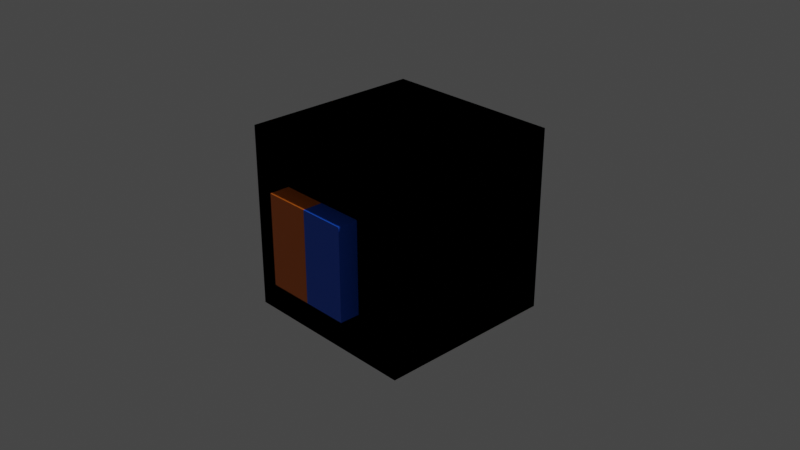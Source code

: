 # Source: TestsBaking.blend  (saved by Blender 2.83.19; exported with 4.5.12 LTS)
import bpy
from mathutils import Matrix  # noqa: F401  (used for matrix-valued properties, if any)

bpy.ops.wm.read_factory_settings(use_empty=True)
scene = bpy.context.scene
scene.name = 'Scene'

# ---- collections
col_collection = bpy.data.collections.new('Collection'); scene.collection.children.link(col_collection)

# ---- images (referenced by path relative to the original .blend; pixels are not part of the script)
import os
ASSET_DIR = os.environ.get("B2B_ASSET_DIR", "")  # directory of the original .blend (textures are referenced by path, not embedded)
HERE = os.path.dirname(os.path.abspath(__file__))  # packed textures are extracted next to this script under _unpacked/

def load_image(name, relpath, width, height, colorspace="sRGB"):
    """Load a texture the original file referenced (path relative to the .blend, or extracted next to this script)."""
    p = next((c for c in (os.path.join(HERE, relpath), os.path.join(ASSET_DIR, relpath)) if relpath and os.path.exists(c)), "")
    if p:
        img = bpy.data.images.load(p, check_existing=True)
        img.name = name
    else:  # same state as the original file: an image datablock whose file is absent (Cycles renders it pink)
        img = bpy.data.images.new(name, width, height)
        img.source = "FILE"
        img.filepath = "//" + (relpath or name)
    img.colorspace_settings.name = colorspace
    return img
img_testcube_normals = load_image('TestCube_Normals', '', 1024, 1024, 'sRGB')
img_testcube = load_image('TestCube', 'TestCube.png', 1024, 1024, 'sRGB')

# ---- materials (node trees are filled in below, after node groups)
mat_rouge = bpy.data.materials.new('Rouge')
mat_bleu = bpy.data.materials.new('Bleu')
mat_vert = bpy.data.materials.new('Vert')
mat_orange = bpy.data.materials.new('Orange')
mat_mat_cube = bpy.data.materials.new('Mat_cube')
mat_mat_cube.alpha_threshold = 0.0
mat_mat_cube.line_color = (0.0, 0.0, 0.0, 1.0)

# ---- material node trees
mat_rouge.use_nodes = True; mat_rouge.node_tree.nodes.clear()
_N = mat_rouge.node_tree.nodes; _L = mat_rouge.node_tree.links
n0 = _N.new('ShaderNodeBsdfPrincipled'); n0.name = 'Principled BSDF'; n0.location = (10, 300)
n0.distribution = 'GGX'
n0.subsurface_method = 'BURLEY'
n0.inputs[0].default_value = (0.8, 0.0, 0.001165, 1.0)
n0.inputs[3].default_value = 1.45
n0.inputs[27].default_value = (0.0, 0.0, 0.0, 1.0)
n0.inputs[28].default_value = 1.0
n1 = _N.new('ShaderNodeOutputMaterial'); n1.name = 'Material Output'; n1.location = (300, 300)
n2 = _N.new('ShaderNodeTexImage'); n2.name = 'Image Texture'; n2.location = (291, 137)
n2.image = img_testcube_normals
_L.new(n0.outputs[0], n1.inputs[0])
n1.is_active_output = True
mat_bleu.use_nodes = True; mat_bleu.node_tree.nodes.clear()
_N = mat_bleu.node_tree.nodes; _L = mat_bleu.node_tree.links
n0 = _N.new('ShaderNodeBsdfPrincipled'); n0.name = 'Principled BSDF'; n0.location = (10, 300)
n0.distribution = 'GGX'
n0.subsurface_method = 'BURLEY'
n0.inputs[0].default_value = (0.01291, 0.1192, 0.8, 1.0)
n0.inputs[3].default_value = 1.45
n0.inputs[27].default_value = (0.0, 0.0, 0.0, 1.0)
n0.inputs[28].default_value = 1.0
n1 = _N.new('ShaderNodeOutputMaterial'); n1.name = 'Material Output'; n1.location = (300, 300)
n2 = _N.new('ShaderNodeTexImage'); n2.name = 'Image Texture'; n2.location = (291, 137)
n2.image = img_testcube_normals
_L.new(n0.outputs[0], n1.inputs[0])
n1.is_active_output = True
mat_vert.use_nodes = True; mat_vert.node_tree.nodes.clear()
_N = mat_vert.node_tree.nodes; _L = mat_vert.node_tree.links
n0 = _N.new('ShaderNodeBsdfPrincipled'); n0.name = 'Principled BSDF'; n0.location = (10, 300)
n0.distribution = 'GGX'
n0.subsurface_method = 'BURLEY'
n0.inputs[0].default_value = (0.02006, 0.8, 0.03884, 1.0)
n0.inputs[3].default_value = 1.45
n0.inputs[27].default_value = (0.0, 0.0, 0.0, 1.0)
n0.inputs[28].default_value = 1.0
n1 = _N.new('ShaderNodeOutputMaterial'); n1.name = 'Material Output'; n1.location = (300, 300)
n2 = _N.new('ShaderNodeTexImage'); n2.name = 'Image Texture'; n2.location = (291, 137)
n2.image = img_testcube_normals
_L.new(n0.outputs[0], n1.inputs[0])
n1.is_active_output = True
mat_orange.use_nodes = True; mat_orange.node_tree.nodes.clear()
_N = mat_orange.node_tree.nodes; _L = mat_orange.node_tree.links
n0 = _N.new('ShaderNodeBsdfPrincipled'); n0.name = 'Principled BSDF'; n0.location = (10, 300)
n0.distribution = 'GGX'
n0.subsurface_method = 'BURLEY'
n0.inputs[0].default_value = (0.8, 0.1776, 0.01197, 1.0)
n0.inputs[3].default_value = 1.45
n0.inputs[27].default_value = (0.0, 0.0, 0.0, 1.0)
n0.inputs[28].default_value = 1.0
n1 = _N.new('ShaderNodeOutputMaterial'); n1.name = 'Material Output'; n1.location = (300, 300)
n2 = _N.new('ShaderNodeTexImage'); n2.name = 'Image Texture'; n2.location = (291, 137)
n2.image = img_testcube_normals
_L.new(n0.outputs[0], n1.inputs[0])
n1.is_active_output = True
mat_mat_cube.use_nodes = True; mat_mat_cube.node_tree.nodes.clear()
_N = mat_mat_cube.node_tree.nodes; _L = mat_mat_cube.node_tree.links
n0 = _N.new('ShaderNodeOutputMaterial'); n0.name = 'Material Output'; n0.location = (300, 300)
n1 = _N.new('ShaderNodeNormalMap'); n1.name = 'Normal Map'; n1.location = (-214, -25)
n2 = _N.new('ShaderNodeTexImage'); n2.name = 'Image Texture.001'; n2.location = (-615, 26)
n2.image = img_testcube
n3 = _N.new('ShaderNodeBsdfPrincipled'); n3.name = 'Principled BSDF'; n3.location = (10, 300)
n3.distribution = 'GGX'
n3.subsurface_method = 'BURLEY'
n3.inputs[2].default_value = 0.0
n3.inputs[3].default_value = 1.45
n3.inputs[13].default_value = 0.0
n3.inputs[27].default_value = (0.0, 0.0, 0.0, 1.0)
n3.inputs[28].default_value = 1.0
_L.new(n3.outputs[0], n0.inputs[0])
_L.new(n2.outputs[0], n3.inputs[0])
_L.new(n2.outputs[0], n1.inputs[1])
n0.is_active_output = True

# ---- world
world_world = bpy.data.worlds.new('World'); scene.world = world_world
world_world.use_nodes = True; world_world.node_tree.nodes.clear()
_N = world_world.node_tree.nodes; _L = world_world.node_tree.links
n0 = _N.new('ShaderNodeOutputWorld'); n0.name = 'World Output'; n0.location = (300, 300)
n1 = _N.new('ShaderNodeBackground'); n1.name = 'Background'; n1.location = (10, 300)
n1.inputs[0].default_value = (0.05088, 0.05088, 0.05088, 1.0)
_L.new(n1.outputs[0], n0.inputs[0])
n0.is_active_output = True
world_world.color = (0.05088, 0.05088, 0.05088)
world_world.use_sun_shadow = False
world_world.sun_shadow_jitter_overblur = 0.0

# ---- cameras
cam_camera = bpy.data.cameras.new('Camera')
cam_camera.clip_end = 100.0
cam_camera.ortho_scale = 7.314

# ---- lights
light_light = bpy.data.lights.new('Light', 'POINT')
light_light.transmission_factor = 0.0
light_light.energy = 1000.0
light_light.shadow_soft_size = 0.1
light_light.shadow_maximum_resolution = 0.006
light_light.use_absolute_resolution = True

# ---- meshes
me_cube = bpy.data.meshes.new('Cube')
me_cube.from_pydata([(1.0, 1.0, 1.0), (1.0, 1.0, -1.0), (1.0, -1.0, 1.0), (1.0, -1.0, -1.0), (-1.0, 1.0, 1.0), (-1.0, 1.0, -1.0), (-1.0, -1.0, 1.0), (-1.0, -1.0, -1.0), (-1.0, 0.0, -1.0), (0.0, 1.0, -1.0), (1.0, 1.0, 0.0), (-1.0, -1.0, 0.0), (1.0, -1.0, 0.0), (-1.0, 1.0, 0.0), (0.0, -1.0, 1.0), (1.0, 0.0, 1.0), (0.0, -1.0, -1.0), (-1.0, 0.0, 1.0), (0.0, 1.0, 1.0), (1.0, 0.0, -1.0), (0.0, 1.0, 0.0), (1.0, 0.0, 0.0), (0.0, 0.0, -1.0), (-1.0, 0.0, 0.0), (0.0, 0.0, 1.0), (-1.0, -1.0, 0.5), (1.0, -1.0, -0.5), (-0.5, -1.0, 1.0), (0.5, -1.0, -1.0), (-1.0, -1.0, -0.5), (1.0, -1.0, 0.5), (0.5, -1.0, 1.0), (-0.5, -1.0, -1.0), (-0.5, -1.0, 0.0), (0.5, -1.0, 0.0), (0.0, -1.0, -0.5), (0.0, -1.0, 0.5), (0.5, -1.0, 0.5), (0.5, -1.0, -0.5), (-0.5, -1.0, -0.5), (-0.5, -1.0, 0.5), (0.5, -1.218, 0.0), (0.0, -1.218, 0.0), (0.0, -1.218, 0.5), (-0.5, -1.218, 0.0), (0.0, -1.218, -0.5), (0.5, -1.218, 0.5), (0.5, -1.218, -0.5), (-0.5, -1.218, -0.5), (-0.5, -1.218, 0.5)], [], [(24, 17, 6, 27, 14), (40, 27, 6, 25), (23, 17, 4, 13), (22, 19, 3, 28, 16), (21, 15, 2, 30, 12), (20, 18, 0, 10), (9, 20, 10, 1), (5, 13, 20, 9), (13, 4, 18, 20), (19, 21, 12, 26, 3), (1, 10, 21, 19), (10, 0, 15, 21), (8, 22, 16, 32, 7), (5, 9, 22, 8), (9, 1, 19, 22), (8, 23, 13, 5), (7, 29, 11, 23, 8), (11, 25, 6, 17, 23), (39, 33, 11, 29), (37, 36, 43, 46), (37, 31, 14, 36), (15, 24, 14, 31, 2), (0, 18, 24, 15), (18, 4, 17, 24), (33, 39, 48, 44), (12, 30, 37, 34), (30, 2, 31, 37), (28, 38, 35, 16), (3, 26, 38, 28), (26, 12, 34, 38), (32, 39, 29, 7), (16, 35, 39, 32), (34, 37, 46, 41), (33, 40, 25, 11), (36, 40, 49, 43), (36, 14, 27, 40), (47, 41, 42, 45), (41, 46, 43, 42), (45, 42, 44, 48), (42, 43, 49, 44), (39, 35, 45, 48), (38, 34, 41, 47), (40, 33, 44, 49), (35, 38, 47, 45)])
me_cube.polygons.foreach_set('material_index', [3, 3, 0, 1, 1, 2, 2, 0, 0, 1, 2, 2, 3, 0, 2, 0, 3, 3, 3, 1, 1, 1, 2, 0, 3, 1, 1, 1, 1, 1, 3, 3, 1, 3, 3, 3, 1, 1, 3, 3, 3, 1, 3, 1])
_uv = me_cube.uv_layers.new(name='UVMap')
_uv.uv.foreach_set('vector', [0.75, 0.625, 0.875, 0.625, 0.875, 0.75, 0.8125, 0.75, 0.75, 0.75, 0.5625, 0.9375, 0.625, 0.9375, 0.625, 1.0, 0.5625, 1.0, 0.5, 0.125, 0.625, 0.125, 0.625, 0.25, 0.5, 0.25, 0.25, 0.625, 0.375, 0.625, 0.375, 0.75, 0.3125, 0.75, 0.25, 0.75, 0.5, 0.625, 0.625, 0.625, 0.625, 0.75, 0.5625, 0.75, 0.5, 0.75, 0.5, 0.375, 0.625, 0.375, 0.625, 0.5, 0.5, 0.5, 0.375, 0.375, 0.5, 0.375, 0.5, 0.5, 0.375, 0.5, 0.375, 0.25, 0.5, 0.25, 0.5, 0.375, 0.375, 0.375, 0.5, 0.25, 0.625, 0.25, 0.625, 0.375, 0.5, 0.375, 0.375, 0.625, 0.5, 0.625, 0.5, 0.75, 0.4375, 0.75, 0.375, 0.75, 0.375, 0.5, 0.5, 0.5, 0.5, 0.625, 0.375, 0.625, 0.5, 0.5, 0.625, 0.5, 0.625, 0.625, 0.5, 0.625, 0.125, 0.625, 0.25, 0.625, 0.25, 0.75, 0.1875, 0.75, 0.125, 0.75, 0.125, 0.5, 0.25, 0.5, 0.25, 0.625, 0.125, 0.625, 0.25, 0.5, 0.375, 0.5, 0.375, 0.625, 0.25, 0.625, 0.375, 0.125, 0.5, 0.125, 0.5, 0.25, 0.375, 0.25, 0.375, 0.0, 0.4375, 0.0, 0.5, 0.0, 0.5, 0.125, 0.375, 0.125, 0.5, 0.0, 0.5625, 0.0, 0.625, 0.0, 0.625, 0.125, 0.5, 0.125, 0.4375, 0.9375, 0.5, 0.9375, 0.5, 1.0, 0.4375, 1.0, 0.5625, 0.8125, 0.5625, 0.875, 0.5625, 0.875, 0.5625, 0.8125, 0.5625, 0.8125, 0.625, 0.8125, 0.625, 0.875, 0.5625, 0.875, 0.625, 0.625, 0.75, 0.625, 0.75, 0.75, 0.6875, 0.75, 0.625, 0.75, 0.625, 0.5, 0.75, 0.5, 0.75, 0.625, 0.625, 0.625, 0.75, 0.5, 0.875, 0.5, 0.875, 0.625, 0.75, 0.625, 0.5, 0.9375, 0.4375, 0.9375, 0.4375, 0.9375, 0.5, 0.9375, 0.5, 0.75, 0.5625, 0.75, 0.5625, 0.8125, 0.5, 0.8125, 0.5625, 0.75, 0.625, 0.75, 0.625, 0.8125, 0.5625, 0.8125, 0.375, 0.8125, 0.4375, 0.8125, 0.4375, 0.875, 0.375, 0.875, 0.375, 0.75, 0.4375, 0.75, 0.4375, 0.8125, 0.375, 0.8125, 0.4375, 0.75, 0.5, 0.75, 0.5, 0.8125, 0.4375, 0.8125, 0.375, 0.9375, 0.4375, 0.9375, 0.4375, 1.0, 0.375, 1.0, 0.375, 0.875, 0.4375, 0.875, 0.4375, 0.9375, 0.375, 0.9375, 0.5, 0.8125, 0.5625, 0.8125, 0.5625, 0.8125, 0.5, 0.8125, 0.5, 0.9375, 0.5625, 0.9375, 0.5625, 1.0, 0.5, 1.0, 0.5625, 0.875, 0.5625, 0.9375, 0.5625, 0.9375, 0.5625, 0.875, 0.5625, 0.875, 0.625, 0.875, 0.625, 0.9375, 0.5625, 0.9375, 0.4375, 0.8125, 0.5, 0.8125, 0.5, 0.875, 0.4375, 0.875, 0.5, 0.8125, 0.5625, 0.8125, 0.5625, 0.875, 0.5, 0.875, 0.4375, 0.875, 0.5, 0.875, 0.5, 0.9375, 0.4375, 0.9375, 0.5, 0.875, 0.5625, 0.875, 0.5625, 0.9375, 0.5, 0.9375, 0.4375, 0.9375, 0.4375, 0.875, 0.4375, 0.875, 0.4375, 0.9375, 0.4375, 0.8125, 0.5, 0.8125, 0.5, 0.8125, 0.4375, 0.8125, 0.5625, 0.9375, 0.5, 0.9375, 0.5, 0.9375, 0.5625, 0.9375, 0.4375, 0.875, 0.4375, 0.8125, 0.4375, 0.8125, 0.4375, 0.875])
me_cube.materials.append(mat_rouge)
me_cube.materials.append(mat_bleu)
me_cube.materials.append(mat_vert)
me_cube.materials.append(mat_orange)
me_cube.use_remesh_preserve_volume = False
me_cube.use_remesh_preserve_attributes = False
me_cube.use_mirror_vertex_groups = False
me_cube.update()
me_cube_001 = bpy.data.meshes.new('Cube.001')
me_cube_001.from_pydata([(1.0, 1.0, 1.0), (1.0, 1.0, -1.0), (1.0, -1.0, 1.0), (1.0, -1.0, -1.0), (-1.0, 1.0, 1.0), (-1.0, 1.0, -1.0), (-1.0, -1.0, 1.0), (-1.0, -1.0, -1.0)], [], [(0, 4, 6, 2), (3, 2, 6, 7), (7, 6, 4, 5), (5, 1, 3, 7), (1, 0, 2, 3), (5, 4, 0, 1)])
_uv = me_cube_001.uv_layers.new(name='UVMap')
_uv.uv.foreach_set('vector', [1.0, 1e-05, 0.6667, 1e-05, 0.6667, 0.3333, 1.0, 0.3333, 0.3333, 1e-05, 1e-05, 1e-05, 1e-05, 0.3333, 0.3333, 0.3333, 0.3333, 0.3333, 1e-05, 0.3333, 1e-05, 0.6667, 0.3333, 0.6667, 0.6667, 1e-05, 0.3333, 1e-05, 0.3333, 0.3333, 0.6667, 0.3333, 0.6667, 0.3333, 0.3333, 0.3333, 0.3333, 0.6667, 0.6667, 0.6667, 0.3333, 0.6667, 1e-05, 0.6667, 1e-05, 1.0, 0.3333, 1.0])
me_cube_001.materials.append(mat_mat_cube)
me_cube_001.use_remesh_preserve_volume = False
me_cube_001.use_remesh_preserve_attributes = False
me_cube_001.use_mirror_vertex_groups = False
me_cube_001.update()

# ---- objects
ob_cube = bpy.data.objects.new('Cube', me_cube)
ob_light = bpy.data.objects.new('Light', light_light)
ob_camera = bpy.data.objects.new('Camera', cam_camera)
ob_cube_001 = bpy.data.objects.new('Cube.001', me_cube_001)

# ---- transforms, parenting, visibility, modifiers, constraints
ob_cube.location = (0.0, 0.0, 0.0)
ob_cube.lock_rotations_4d = False
ob_cube.empty_display_type = 'ARROWS'
ob_cube.lineart.crease_threshold = 0.0
ob_light.location = (4.076, 1.005, 5.904)
ob_light.rotation_euler = (0.6503, 0.05522, 1.866)
ob_light.lock_rotations_4d = False
ob_light.empty_display_type = 'ARROWS'
ob_light.color = (0.0, 0.0, 0.0, 0.0)
ob_light.lineart.crease_threshold = 0.0
ob_camera.location = (7.359, -6.926, 4.958)
ob_camera.rotation_euler = (1.109, 0.0, 0.8149)
ob_camera.lock_rotations_4d = False
ob_camera.empty_display_type = 'ARROWS'
ob_camera.color = (0.0, 0.0, 0.0, 0.0)
ob_camera.display_type = 'WIRE'
ob_camera.lineart.crease_threshold = 0.0
ob_cube_001.location = (0.0, 0.0, 0.0)
ob_cube_001.lock_rotations_4d = False
ob_cube_001.empty_display_type = 'ARROWS'
ob_cube_001.lineart.crease_threshold = 0.0

# ---- collection membership
col_collection.objects.link(ob_cube)
col_collection.objects.link(ob_light)
col_collection.objects.link(ob_camera)
col_collection.objects.link(ob_cube_001)

# ---- scene / render settings (as saved in the file)
scene.camera = ob_camera
scene.frame_start = 1; scene.frame_end = 250; scene.frame_set(1)
scene.render.engine = 'CYCLES'
scene.cycles.use_denoising = False
scene.cycles.samples = 128
scene.cycles.sampling_pattern = 'TABULATED_SOBOL'
scene.cycles.use_adaptive_sampling = False
scene.cycles.use_light_tree = False
scene.cycles.bake_type = 'NORMAL'
scene.view_settings.view_transform = 'Filmic'
bpy.context.view_layer.update()
